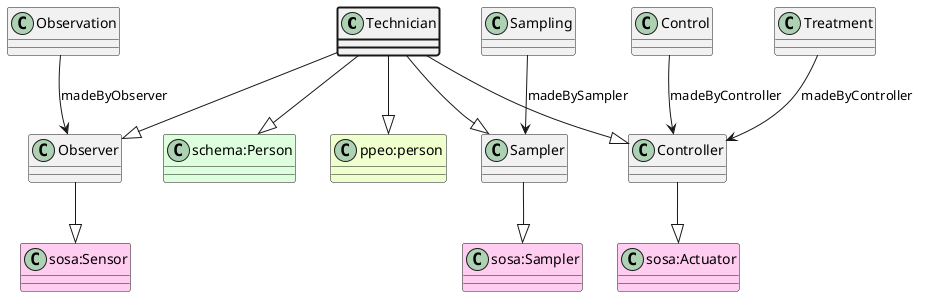

The diagram above was rendered by PlantUML. Its source (embedded in the PNG):
@startuml
class Technician  #line.bold
class "ppeo:person" #EEFFCC 
Technician --|> "ppeo:person"
class Observer  
class "sosa:Sensor" #FFCCEE 
Observer --|> "sosa:Sensor"
Technician --|> Observer
class Controller  
class "sosa:Actuator" #FFCCEE 
Controller --|> "sosa:Actuator"
Technician --|> Controller
class Sampler  
class "sosa:Sampler" #FFCCEE 
Sampler --|> "sosa:Sampler"
Technician --|> Sampler
class "schema:Person" #DDFFDD 
Technician --|> "schema:Person"
class Observation 
Observation --> Observer : madeByObserver
class Control 
Control --> Controller : madeByController
class Treatment 
Treatment --> Controller : madeByController
class Sampling 
Sampling --> Sampler : madeBySampler
@enduml